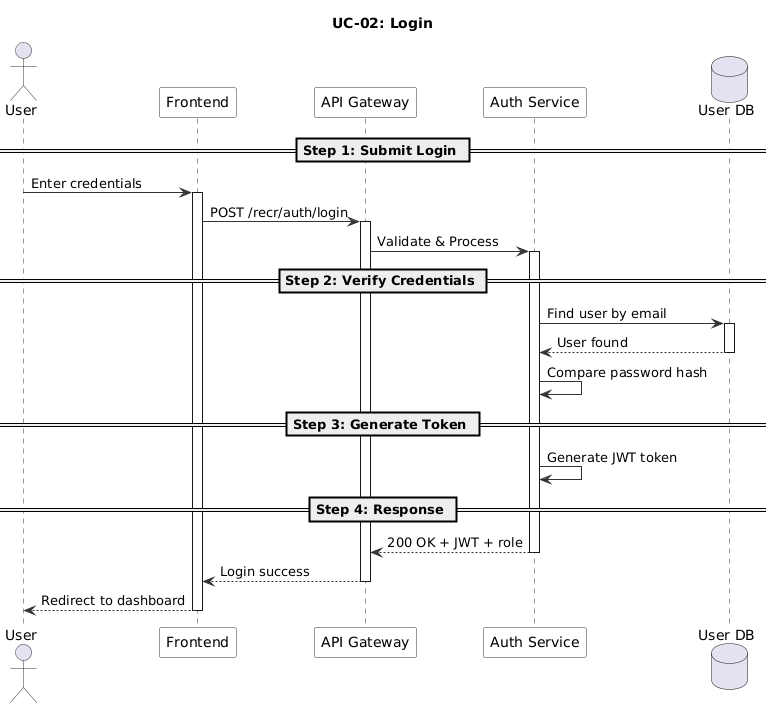

The diagram above was rendered by PlantUML. Its source (embedded in the PNG):
@startuml
' UC-02: Login - Sequence Diagram
skinparam sequence {
  ArrowColor #333333
  ActorBorderColor #333333
  LifeLineBorderColor #333333
  ParticipantBackgroundColor #F8F8F8
  ParticipantBorderColor #333333
}

title UC-02: Login

actor "User" as User
participant "Frontend" as FE
participant "API Gateway" as GW
participant "Auth Service" as Auth
database "User DB" as DB

== Step 1: Submit Login ==

User -> FE : Enter credentials
activate FE

FE -> GW : POST /recr/auth/login
activate GW

GW -> Auth : Validate & Process
activate Auth

== Step 2: Verify Credentials ==

Auth -> DB : Find user by email
activate DB
DB --> Auth : User found
deactivate DB

Auth -> Auth : Compare password hash

== Step 3: Generate Token ==

Auth -> Auth : Generate JWT token

== Step 4: Response ==

Auth --> GW : 200 OK + JWT + role
deactivate Auth

GW --> FE : Login success
deactivate GW

FE --> User : Redirect to dashboard
deactivate FE

@enduml